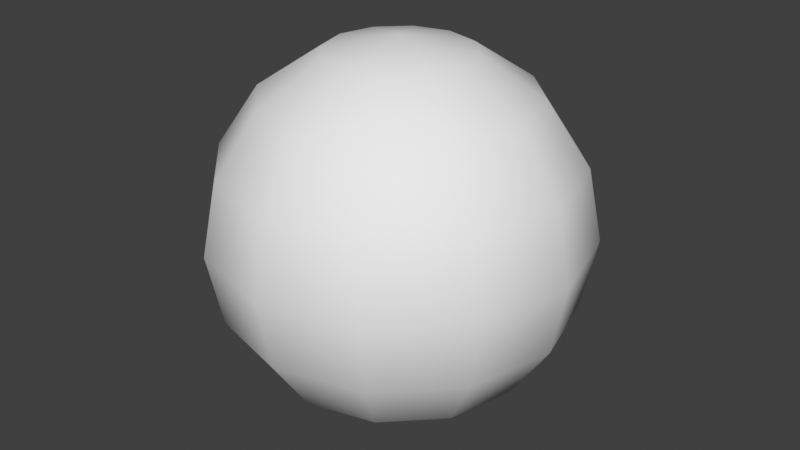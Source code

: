 # Source: fire_sphere.blend  (saved by Blender 4.2.66; exported with 4.5.12 LTS)
import bpy
from mathutils import Matrix  # noqa: F401  (used for matrix-valued properties, if any)

bpy.ops.wm.read_factory_settings(use_empty=True)
scene = bpy.context.scene
scene.name = 'Scene'

# ---- collections
col_collection = bpy.data.collections.new('Collection'); scene.collection.children.link(col_collection)

# ---- materials (node trees are filled in below, after node groups)
mat_spell_fire = bpy.data.materials.new('spell_fire')

# ---- material node trees

# ---- world
world_world = bpy.data.worlds.new('World'); scene.world = world_world
world_world.use_nodes = True; world_world.node_tree.nodes.clear()
_N = world_world.node_tree.nodes; _L = world_world.node_tree.links
n0 = _N.new('ShaderNodeOutputWorld'); n0.name = 'World Output'; n0.location = (300, 300)
n1 = _N.new('ShaderNodeBackground'); n1.name = 'Background'; n1.location = (10, 300)
n1.inputs[0].default_value = (0.05088, 0.05088, 0.05088, 1.0)
_L.new(n1.outputs[0], n0.inputs[0])
n0.is_active_output = True
world_world.color = (0.05088, 0.05088, 0.05088)
world_world.sun_shadow_jitter_overblur = 0.0

# ---- meshes
me_lightning_sphere = bpy.data.meshes.new('lightning_sphere')
me_lightning_sphere.from_pydata([(0.0, 0.7071, 0.7071), (0.1913, 0.3314, 0.9239), (0.3536, 0.6124, 0.7071), (0.4619, 0.8001, 0.3827), (0.5, 0.866, 0.0), (0.4619, 0.8001, -0.3827), (0.3536, 0.6124, -0.7071), (0.1913, 0.3314, -0.9239), (0.3314, 0.1913, 0.9239), (0.6124, 0.3536, 0.7071), (0.8001, 0.4619, 0.3827), (0.866, 0.5, 0.0), (0.8001, 0.4619, -0.3827), (0.6124, 0.3536, -0.7071), (0.3314, 0.1913, -0.9239), (0.3827, -1.49e-08, 0.9239), (0.7071, -2.98e-08, 0.7071), (0.9239, -2.98e-08, 0.3827), (1.0, 0.0, 0.0), (0.9239, -2.98e-08, -0.3827), (0.7071, -2.98e-08, -0.7071), (0.3827, -1.49e-08, -0.9239), (0.3314, -0.1913, 0.9239), (0.6124, -0.3536, 0.7071), (0.8001, -0.4619, 0.3827), (0.866, -0.5, 0.0), (0.8001, -0.4619, -0.3827), (0.6124, -0.3536, -0.7071), (0.3314, -0.1913, -0.9239), (0.1913, -0.3314, 0.9239), (0.3536, -0.6124, 0.7071), (0.4619, -0.8001, 0.3827), (0.5, -0.866, 0.0), (0.4619, -0.8001, -0.3827), (0.3536, -0.6124, -0.7071), (0.1913, -0.3314, -0.9239), (0.0, -0.3827, 0.9239), (-5.96e-08, -0.7071, 0.7071), (0.0, -0.9239, 0.3827), (0.0, -1.0, 0.0), (0.0, -0.9239, -0.3827), (-5.96e-08, -0.7071, -0.7071), (0.0, -0.3827, -0.9239), (-0.1913, -0.3314, 0.9239), (-0.3536, -0.6124, 0.7071), (-0.4619, -0.8001, 0.3827), (-0.5, -0.866, 0.0), (-0.4619, -0.8001, -0.3827), (-0.3536, -0.6124, -0.7071), (-0.1913, -0.3314, -0.9239), (0.0, 0.0, 1.0), (-0.3314, -0.1913, 0.9239), (-0.6124, -0.3536, 0.7071), (-0.8001, -0.4619, 0.3827), (-0.866, -0.5, 0.0), (-0.8001, -0.4619, -0.3827), (-0.6124, -0.3536, -0.7071), (-0.3314, -0.1913, -0.9239), (0.0, 0.0, -1.0), (-0.3827, -1.49e-08, 0.9239), (-0.7071, 1.192e-07, 0.7071), (-0.9239, -2.98e-08, 0.3827), (-1.0, 0.0, 0.0), (-0.9239, -2.98e-08, -0.3827), (-0.7071, 1.192e-07, -0.7071), (-0.3827, -1.49e-08, -0.9239), (-0.3314, 0.1913, 0.9239), (-0.6124, 0.3536, 0.7071), (-0.8001, 0.4619, 0.3827), (-0.866, 0.5, 0.0), (-0.8001, 0.4619, -0.3827), (-0.6124, 0.3536, -0.7071), (-0.3314, 0.1913, -0.9239), (-0.1913, 0.3314, 0.9239), (-0.3536, 0.6124, 0.7071), (-0.4619, 0.8001, 0.3827), (-0.5, 0.866, 0.0), (-0.4619, 0.8001, -0.3827), (-0.3536, 0.6124, -0.7071), (-0.1913, 0.3314, -0.9239), (-1.49e-08, 0.3827, 0.9239), (-2.98e-08, 0.9239, 0.3827), (0.0, 1.0, 0.0), (-2.98e-08, 0.9239, -0.3827), (1.192e-07, 0.7071, -0.7071), (-1.49e-08, 0.3827, -0.9239)], [], [(82, 81, 3, 4), (0, 80, 1, 2), (85, 84, 6, 7), (83, 82, 4, 5), (81, 0, 2, 3), (80, 50, 1), (58, 85, 7), (84, 83, 5, 6), (7, 6, 13, 14), (5, 4, 11, 12), (3, 2, 9, 10), (1, 50, 8), (58, 7, 14), (6, 5, 12, 13), (4, 3, 10, 11), (2, 1, 8, 9), (8, 50, 15), (58, 14, 21), (13, 12, 19, 20), (11, 10, 17, 18), (9, 8, 15, 16), (14, 13, 20, 21), (12, 11, 18, 19), (10, 9, 16, 17), (20, 19, 26, 27), (18, 17, 24, 25), (16, 15, 22, 23), (21, 20, 27, 28), (19, 18, 25, 26), (17, 16, 23, 24), (15, 50, 22), (58, 21, 28), (28, 27, 34, 35), (26, 25, 32, 33), (24, 23, 30, 31), (22, 50, 29), (58, 28, 35), (27, 26, 33, 34), (25, 24, 31, 32), (23, 22, 29, 30), (33, 32, 39, 40), (31, 30, 37, 38), (29, 50, 36), (58, 35, 42), (34, 33, 40, 41), (32, 31, 38, 39), (30, 29, 36, 37), (35, 34, 41, 42), (58, 42, 49), (41, 40, 47, 48), (39, 38, 45, 46), (37, 36, 43, 44), (42, 41, 48, 49), (40, 39, 46, 47), (38, 37, 44, 45), (36, 50, 43), (46, 45, 53, 54), (44, 43, 51, 52), (49, 48, 56, 57), (47, 46, 54, 55), (45, 44, 52, 53), (43, 50, 51), (58, 49, 57), (48, 47, 55, 56), (57, 56, 64, 65), (55, 54, 62, 63), (53, 52, 60, 61), (51, 50, 59), (58, 57, 65), (56, 55, 63, 64), (54, 53, 61, 62), (52, 51, 59, 60), (61, 60, 67, 68), (59, 50, 66), (58, 65, 72), (64, 63, 70, 71), (62, 61, 68, 69), (60, 59, 66, 67), (65, 64, 71, 72), (63, 62, 69, 70), (58, 72, 79), (71, 70, 77, 78), (69, 68, 75, 76), (67, 66, 73, 74), (72, 71, 78, 79), (70, 69, 76, 77), (68, 67, 74, 75), (66, 50, 73), (74, 73, 80, 0), (79, 78, 84, 85), (77, 76, 82, 83), (75, 74, 0, 81), (73, 50, 80), (58, 79, 85), (78, 77, 83, 84), (76, 75, 81, 82)])
me_lightning_sphere.polygons.foreach_set('use_smooth', [True] * 96)
_uv = me_lightning_sphere.uv_layers.new(name='UVMap')
_uv.uv.foreach_set('vector', [1.589, 0.09983, 1.989, 0.372, 1.626, 0.5054, 1.226, 0.2332, 2.389, 0.6442, 2.789, 0.9164, 2.426, 1.05, 2.026, 0.7776, 0.3882, -0.7167, 0.7884, -0.4445, 0.4255, -0.3111, 0.0253, -0.5833, 1.189, -0.1723, 1.589, 0.09983, 1.226, 0.2332, 0.8256, -0.03896, 1.989, 0.372, 2.389, 0.6442, 2.026, 0.7776, 1.626, 0.5054, 2.789, 0.9164, 3.008, 1.255, 2.426, 1.05, -0.1934, -0.9222, 0.3882, -0.7167, 0.0253, -0.5833, 0.7884, -0.4445, 1.189, -0.1723, 0.8256, -0.03896, 0.4255, -0.3111, 0.0253, -0.5833, 0.4255, -0.3111, 0.06257, -0.1777, -0.3376, -0.4499, 0.8256, -0.03896, 1.226, 0.2332, 0.8629, 0.3666, 0.4627, 0.09443, 1.626, 0.5054, 2.026, 0.7776, 1.663, 0.911, 1.263, 0.6388, 2.426, 1.05, 2.645, 1.389, 2.063, 1.183, -0.5563, -0.7888, 0.0253, -0.5833, -0.3376, -0.4499, 0.4255, -0.3111, 0.8256, -0.03896, 0.4627, 0.09443, 0.06257, -0.1777, 1.226, 0.2332, 1.626, 0.5054, 1.263, 0.6388, 0.8629, 0.3666, 2.026, 0.7776, 2.426, 1.05, 2.063, 1.183, 1.663, 0.911, 2.063, 1.183, 2.282, 1.522, 1.701, 1.317, -0.9192, -0.6554, -0.3376, -0.4499, -0.7005, -0.3165, 0.06257, -0.1777, 0.4627, 0.09443, 0.09983, 0.2278, -0.3003, -0.04436, 0.8629, 0.3666, 1.263, 0.6388, 0.9002, 0.7722, 0.5, 0.5, 1.663, 0.911, 2.063, 1.183, 1.701, 1.317, 1.3, 1.044, -0.3376, -0.4499, 0.06257, -0.1777, -0.3003, -0.04436, -0.7005, -0.3165, 0.4627, 0.09443, 0.8629, 0.3666, 0.5, 0.5, 0.09983, 0.2278, 1.263, 0.6388, 1.663, 0.911, 1.3, 1.044, 0.9002, 0.7722, -0.3003, -0.04436, 0.09983, 0.2278, -0.2631, 0.3612, -0.6632, 0.08903, 0.5, 0.5, 0.9002, 0.7722, 0.5373, 0.9056, 0.1371, 0.6334, 1.3, 1.044, 1.701, 1.317, 1.338, 1.45, 0.9374, 1.178, -0.7005, -0.3165, -0.3003, -0.04436, -0.6632, 0.08903, -1.063, -0.1831, 0.09983, 0.2278, 0.5, 0.5, 0.1371, 0.6334, -0.2631, 0.3612, 0.9002, 0.7722, 1.3, 1.044, 0.9374, 1.178, 0.5373, 0.9056, 1.701, 1.317, 1.919, 1.655, 1.338, 1.45, -1.282, -0.522, -0.7005, -0.3165, -1.063, -0.1831, -1.063, -0.1831, -0.6632, 0.08903, -1.026, 0.2224, -1.426, -0.04976, -0.2631, 0.3612, 0.1371, 0.6334, -0.2258, 0.7668, -0.626, 0.4946, 0.5373, 0.9056, 0.9374, 1.178, 0.5745, 1.311, 0.1744, 1.039, 1.338, 1.45, 1.556, 1.789, 0.9747, 1.583, -1.645, -0.3886, -1.063, -0.1831, -1.426, -0.04976, -0.6632, 0.08903, -0.2631, 0.3612, -0.626, 0.4946, -1.026, 0.2224, 0.1371, 0.6334, 0.5373, 0.9056, 0.1744, 1.039, -0.2258, 0.7668, 0.9374, 1.178, 1.338, 1.45, 0.9747, 1.583, 0.5745, 1.311, -0.626, 0.4946, -0.2258, 0.7668, -0.5887, 0.9002, -0.9889, 0.628, 0.1744, 1.039, 0.5745, 1.311, 0.2116, 1.445, -0.1885, 1.172, 0.9747, 1.583, 1.193, 1.922, 0.6118, 1.717, -2.008, -0.2552, -1.426, -0.04976, -1.789, 0.08363, -1.026, 0.2224, -0.626, 0.4946, -0.9889, 0.628, -1.389, 0.3558, -0.2258, 0.7668, 0.1744, 1.039, -0.1885, 1.172, -0.5887, 0.9002, 0.5745, 1.311, 0.9747, 1.583, 0.6118, 1.717, 0.2116, 1.445, -1.426, -0.04976, -1.026, 0.2224, -1.389, 0.3558, -1.789, 0.08363, -2.371, -0.1219, -1.789, 0.08363, -2.152, 0.217, -1.389, 0.3558, -0.9889, 0.628, -1.352, 0.7614, -1.752, 0.4892, -0.5887, 0.9002, -0.1885, 1.172, -0.5515, 1.306, -0.9516, 1.034, 0.2116, 1.445, 0.6118, 1.717, 0.2489, 1.85, -0.1513, 1.578, -1.789, 0.08363, -1.389, 0.3558, -1.752, 0.4892, -2.152, 0.217, -0.9889, 0.628, -0.5887, 0.9002, -0.9516, 1.034, -1.352, 0.7614, -0.1885, 1.172, 0.2116, 1.445, -0.1513, 1.578, -0.5515, 1.306, 0.6118, 1.717, 0.8305, 2.056, 0.2489, 1.85, -0.9516, 1.034, -0.5515, 1.306, -0.9144, 1.439, -1.315, 1.167, -0.1513, 1.578, 0.2489, 1.85, -0.114, 1.983, -0.5142, 1.711, -2.152, 0.217, -1.752, 0.4892, -2.115, 0.6226, -2.515, 0.3504, -1.352, 0.7614, -0.9516, 1.034, -1.315, 1.167, -1.715, 0.8948, -0.5515, 1.306, -0.1513, 1.578, -0.5142, 1.711, -0.9144, 1.439, 0.2489, 1.85, 0.4676, 2.189, -0.114, 1.983, -2.734, 0.01154, -2.152, 0.217, -2.515, 0.3504, -1.752, 0.4892, -1.352, 0.7614, -1.715, 0.8948, -2.115, 0.6226, -2.515, 0.3504, -2.115, 0.6226, -2.478, 0.756, -2.878, 0.4838, -1.715, 0.8948, -1.315, 1.167, -1.677, 1.3, -2.078, 1.028, -0.9144, 1.439, -0.5142, 1.711, -0.8771, 1.845, -1.277, 1.573, -0.114, 1.983, 0.1047, 2.322, -0.4769, 2.117, -3.097, 0.1449, -2.515, 0.3504, -2.878, 0.4838, -2.115, 0.6226, -1.715, 0.8948, -2.078, 1.028, -2.478, 0.756, -1.315, 1.167, -0.9144, 1.439, -1.277, 1.573, -1.677, 1.3, -0.5142, 1.711, -0.114, 1.983, -0.4769, 2.117, -0.8771, 1.845, 3.078, -0.02816, 3.478, 0.244, 3.115, 0.3774, 2.715, 0.1052, 3.878, 0.5162, 4.097, 0.8551, 3.515, 0.6496, 0.8953, -1.322, 1.477, -1.117, 1.114, -0.9835, 1.877, -0.8447, 2.277, -0.5725, 1.914, -0.4391, 1.514, -0.7113, 2.677, -0.3003, 3.078, -0.02816, 2.715, 0.1052, 2.315, -0.1669, 3.478, 0.244, 3.878, 0.5162, 3.515, 0.6496, 3.115, 0.3774, 1.477, -1.117, 1.877, -0.8447, 1.514, -0.7113, 1.114, -0.9835, 2.277, -0.5725, 2.677, -0.3003, 2.315, -0.1669, 1.914, -0.4391, 0.5324, -1.189, 1.114, -0.9835, 0.7511, -0.8501, 1.514, -0.7113, 1.914, -0.4391, 1.551, -0.3057, 1.151, -0.5779, 2.315, -0.1669, 2.715, 0.1052, 2.352, 0.2386, 1.952, -0.03356, 3.115, 0.3774, 3.515, 0.6496, 3.152, 0.783, 2.752, 0.5108, 1.114, -0.9835, 1.514, -0.7113, 1.151, -0.5779, 0.7511, -0.8501, 1.914, -0.4391, 2.315, -0.1669, 1.952, -0.03356, 1.551, -0.3057, 2.715, 0.1052, 3.115, 0.3774, 2.752, 0.5108, 2.352, 0.2386, 3.515, 0.6496, 3.734, 0.9885, 3.152, 0.783, 2.752, 0.5108, 3.152, 0.783, 2.789, 0.9164, 2.389, 0.6442, 0.7511, -0.8501, 1.151, -0.5779, 0.7884, -0.4445, 0.3882, -0.7167, 1.551, -0.3057, 1.952, -0.03356, 1.589, 0.09983, 1.189, -0.1723, 2.352, 0.2386, 2.752, 0.5108, 2.389, 0.6442, 1.989, 0.372, 3.152, 0.783, 3.371, 1.122, 2.789, 0.9164, 0.1695, -1.056, 0.7511, -0.8501, 0.3882, -0.7167, 1.151, -0.5779, 1.551, -0.3057, 1.189, -0.1723, 0.7884, -0.4445, 1.952, -0.03356, 2.352, 0.2386, 1.989, 0.372, 1.589, 0.09983])
_ca = me_lightning_sphere.color_attributes.new('Col', 'FLOAT_COLOR', 'POINT')
_ca.data.foreach_set('color', [0.4793, 0.05216, 0.06573, 1.0, 0.3736, 0.09598, 0.03411, 1.0, 0.3724, 0.1829, 0.0228, 1.0, 0.3415, 0.1042, 0.01897, 1.0, 0.3413, 0.1042, 0.01903, 1.0, 0.3402, 0.1043, 0.02191, 1.0, 0.4776, 0.3535, 0.03421, 1.0, 0.4793, 0.1437, 0.02491, 1.0, 0.4718, 0.05685, 0.06381, 1.0, 0.3416, 0.1042, 0.01897, 1.0, 0.3416, 0.1042, 0.01897, 1.0, 0.3416, 0.1042, 0.01897, 1.0, 0.4793, 0.1437, 0.02492, 1.0, 0.4641, 0.07922, 0.05735, 1.0, 0.4793, 0.1385, 0.03033, 1.0, 0.3415, 0.1042, 0.01899, 1.0, 0.4792, 0.3557, 0.03434, 1.0, 0.3413, 0.1042, 0.01896, 1.0, 0.4749, 0.1424, 0.02472, 1.0, 0.4793, 0.1437, 0.02492, 1.0, 0.4793, 0.2012, 0.02693, 1.0, 0.4793, 0.07043, 0.06212, 1.0, 0.3542, 0.1409, 0.02058, 1.0, 0.4234, 0.07969, 0.05054, 1.0, 0.3446, 0.1035, 0.0208, 1.0, 0.4761, 0.1427, 0.02482, 1.0, 0.4793, 0.0523, 0.06572, 1.0, 0.4792, 0.1436, 0.02491, 1.0, 0.4793, 0.1436, 0.02495, 1.0, 0.4163, 0.2624, 0.02776, 1.0, 0.3416, 0.1042, 0.01897, 1.0, 0.3416, 0.1042, 0.01897, 1.0, 0.4793, 0.1437, 0.02491, 1.0, 0.4793, 0.1437, 0.02492, 1.0, 0.4793, 0.3334, 0.03314, 1.0, 0.4793, 0.1437, 0.02492, 1.0, 0.3416, 0.1042, 0.01897, 1.0, 0.4435, 0.3046, 0.03066, 1.0, 0.3416, 0.1042, 0.01897, 1.0, 0.4104, 0.1239, 0.0219, 1.0, 0.4775, 0.05962, 0.06414, 1.0, 0.4749, 0.1424, 0.0247, 1.0, 0.4793, 0.1437, 0.02492, 1.0, 0.3416, 0.1042, 0.019, 1.0, 0.4709, 0.05737, 0.06358, 1.0, 0.4138, 0.2583, 0.02754, 1.0, 0.3416, 0.1042, 0.01897, 1.0, 0.4459, 0.3081, 0.03091, 1.0, 0.4793, 0.06967, 0.0623, 1.0, 0.4793, 0.1437, 0.02492, 1.0, 0.3416, 0.1042, 0.01897, 1.0, 0.3415, 0.1043, 0.01916, 1.0, 0.347, 0.1213, 0.01968, 1.0, 0.3416, 0.1042, 0.01897, 1.0, 0.3416, 0.1042, 0.01897, 1.0, 0.3416, 0.1042, 0.01897, 1.0, 0.342, 0.1044, 0.01899, 1.0, 0.4793, 0.1437, 0.02491, 1.0, 0.4793, 0.3461, 0.03382, 1.0, 0.4492, 0.313, 0.03126, 1.0, 0.429, 0.08737, 0.05177, 1.0, 0.3416, 0.1042, 0.01897, 1.0, 0.3416, 0.1042, 0.01897, 1.0, 0.3416, 0.1042, 0.01897, 1.0, 0.4014, 0.2374, 0.02612, 1.0, 0.4793, 0.1437, 0.02492, 1.0, 0.3632, 0.1627, 0.02169, 1.0, 0.4489, 0.07022, 0.0577, 1.0, 0.3416, 0.1042, 0.01897, 1.0, 0.3416, 0.1042, 0.01897, 1.0, 0.476, 0.05429, 0.06488, 1.0, 0.3961, 0.1172, 0.02406, 1.0, 0.4793, 0.07821, 0.06017, 1.0, 0.3416, 0.1042, 0.01897, 1.0, 0.3904, 0.2179, 0.02488, 1.0, 0.3416, 0.1042, 0.01897, 1.0, 0.3415, 0.1042, 0.01907, 1.0, 0.3416, 0.1044, 0.01898, 1.0, 0.3895, 0.2161, 0.02478, 1.0, 0.479, 0.1378, 0.03091, 1.0, 0.3416, 0.1042, 0.01897, 1.0, 0.3424, 0.104, 0.01953, 1.0, 0.3416, 0.1042, 0.01899, 1.0, 0.3415, 0.1043, 0.01932, 1.0, 0.4621, 0.06234, 0.06126, 1.0, 0.4073, 0.1225, 0.02148, 1.0])
_ca = me_lightning_sphere.color_attributes.new('Alpha', 'FLOAT_COLOR', 'POINT')
_ca.data.foreach_set('color', [0.2527, 0.2527, 0.2527, 1.0, 0.2527, 0.2527, 0.2527, 1.0, 0.2527, 0.2527, 0.2527, 1.0, 0.2527, 0.2527, 0.2527, 1.0, 0.2536, 0.2536, 0.2536, 1.0, 0.2528, 0.2528, 0.2528, 1.0, 0.2527, 0.2527, 0.2527, 1.0, 0.2527, 0.2527, 0.2527, 1.0, 0.2527, 0.2527, 0.2527, 1.0, 0.2527, 0.2527, 0.2527, 1.0, 0.2527, 0.2527, 0.2527, 1.0, 0.2527, 0.2527, 0.2527, 1.0, 0.2527, 0.2527, 0.2527, 1.0, 0.2527, 0.2527, 0.2527, 1.0, 0.2527, 0.2527, 0.2527, 1.0, 0.2527, 0.2527, 0.2527, 1.0, 0.2527, 0.2527, 0.2527, 1.0, 0.2527, 0.2527, 0.2527, 1.0, 0.2527, 0.2527, 0.2527, 1.0, 0.2527, 0.2527, 0.2527, 1.0, 0.2527, 0.2527, 0.2527, 1.0, 0.2527, 0.2527, 0.2527, 1.0, 0.2527, 0.2527, 0.2527, 1.0, 0.2527, 0.2527, 0.2527, 1.0, 0.2527, 0.2527, 0.2527, 1.0, 0.2527, 0.2527, 0.2527, 1.0, 0.2527, 0.2527, 0.2527, 1.0, 0.2527, 0.2527, 0.2527, 1.0, 0.2527, 0.2527, 0.2527, 1.0, 0.2527, 0.2527, 0.2527, 1.0, 0.2527, 0.2527, 0.2527, 1.0, 0.2528, 0.2528, 0.2528, 1.0, 0.2527, 0.2527, 0.2527, 1.0, 0.2527, 0.2527, 0.2527, 1.0, 0.2527, 0.2527, 0.2527, 1.0, 0.2527, 0.2527, 0.2527, 1.0, 0.2527, 0.2527, 0.2527, 1.0, 0.2527, 0.2527, 0.2527, 1.0, 0.2527, 0.2527, 0.2527, 1.0, 0.2527, 0.2527, 0.2527, 1.0, 0.2527, 0.2527, 0.2527, 1.0, 0.2527, 0.2527, 0.2527, 1.0, 0.2527, 0.2527, 0.2527, 1.0, 0.2527, 0.2527, 0.2527, 1.0, 0.2527, 0.2527, 0.2527, 1.0, 0.2527, 0.2527, 0.2527, 1.0, 0.2527, 0.2527, 0.2527, 1.0, 0.2527, 0.2527, 0.2527, 1.0, 0.2527, 0.2527, 0.2527, 1.0, 0.2527, 0.2527, 0.2527, 1.0, 0.2527, 0.2527, 0.2527, 1.0, 0.2527, 0.2527, 0.2527, 1.0, 0.2527, 0.2527, 0.2527, 1.0, 0.2527, 0.2527, 0.2527, 1.0, 0.2527, 0.2527, 0.2527, 1.0, 0.2527, 0.2527, 0.2527, 1.0, 0.2527, 0.2527, 0.2527, 1.0, 0.2527, 0.2527, 0.2527, 1.0, 0.2527, 0.2527, 0.2527, 1.0, 0.2527, 0.2527, 0.2527, 1.0, 0.2527, 0.2527, 0.2527, 1.0, 0.2527, 0.2527, 0.2527, 1.0, 0.2527, 0.2527, 0.2527, 1.0, 0.2527, 0.2527, 0.2527, 1.0, 0.2527, 0.2527, 0.2527, 1.0, 0.2527, 0.2527, 0.2527, 1.0, 0.2527, 0.2527, 0.2527, 1.0, 0.2527, 0.2527, 0.2527, 1.0, 0.2527, 0.2527, 0.2527, 1.0, 0.2527, 0.2527, 0.2527, 1.0, 0.2527, 0.2527, 0.2527, 1.0, 0.2527, 0.2527, 0.2527, 1.0, 0.2527, 0.2527, 0.2527, 1.0, 0.2527, 0.2527, 0.2527, 1.0, 0.2527, 0.2527, 0.2527, 1.0, 0.2527, 0.2527, 0.2527, 1.0, 0.2527, 0.2527, 0.2527, 1.0, 0.2527, 0.2527, 0.2527, 1.0, 0.2527, 0.2527, 0.2527, 1.0, 0.2527, 0.2527, 0.2527, 1.0, 0.2527, 0.2527, 0.2527, 1.0, 0.2527, 0.2527, 0.2527, 1.0, 0.2546, 0.2546, 0.2546, 1.0, 0.2528, 0.2528, 0.2528, 1.0, 0.2544, 0.2544, 0.2544, 1.0, 0.2527, 0.2527, 0.2527, 1.0])
me_lightning_sphere.materials.append(mat_spell_fire)
me_lightning_sphere.update()

# ---- objects
ob_lighting_sphere = bpy.data.objects.new('lighting_sphere', me_lightning_sphere)

# ---- transforms, parenting, visibility, modifiers, constraints
ob_lighting_sphere.location = (0.0, 0.0, 0.0)

# ---- collection membership
col_collection.objects.link(ob_lighting_sphere)

# ---- scene / render settings (as saved in the file)
scene.frame_start = 1; scene.frame_end = 250; scene.frame_set(1)
scene.render.engine = 'BLENDER_EEVEE_NEXT'
scene.view_settings.view_transform = 'Standard'
bpy.context.view_layer.update()

# ---- added for rendering (the .blend has no active camera and no usable light): camera, sun
cam_auto = bpy.data.cameras.new('AutoCamera')
cam_auto.lens = 50.0
cam_auto.sensor_width = 36.0
cam_auto.clip_end = 1000.0
ob_auto_camera = bpy.data.objects.new('AutoCamera', cam_auto)
scene.collection.objects.link(ob_auto_camera)
ob_auto_camera.location = (3.20507, -3.84609, 2.56406)
ob_auto_camera.rotation_euler = (1.09748, -7.21219e-08, 0.694738)
scene.camera = ob_auto_camera
light_auto_sun = bpy.data.lights.new('AutoSun', 'SUN')
light_auto_sun.energy = 3.0
light_auto_sun.angle = 0.0523599
ob_auto_sun = bpy.data.objects.new('AutoSun', light_auto_sun)
scene.collection.objects.link(ob_auto_sun)
ob_auto_sun.rotation_euler = (0.872665, 0.174533, 0.523599)
bpy.context.view_layer.update()

